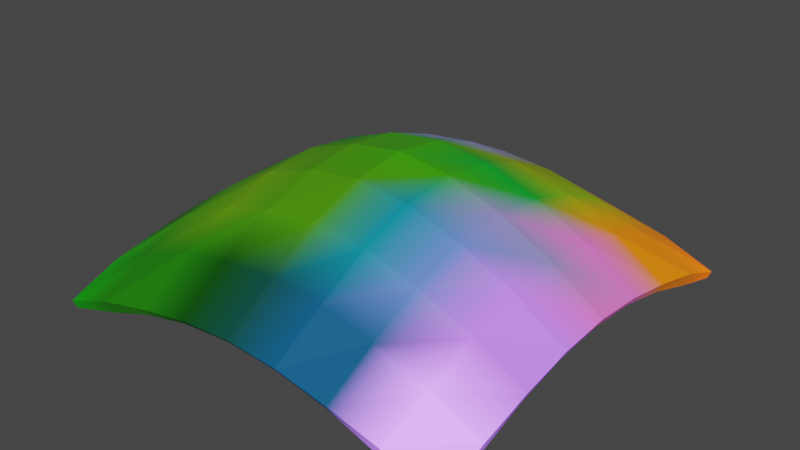 # Source: 2023-06-10_01-mesh-thickness.blend  (saved by Blender 3.5.10; exported with 4.5.12 LTS)
import bpy
from mathutils import Matrix  # noqa: F401  (used for matrix-valued properties, if any)

bpy.ops.wm.read_factory_settings(use_empty=True)
scene = bpy.context.scene
scene.name = 'Scene'

# ---- collections
col_collection = bpy.data.collections.new('Collection'); scene.collection.children.link(col_collection)

# ---- materials (node trees are filled in below, after node groups)
mat_phaenotyp_member = bpy.data.materials.new('<Phaenotyp>member')
mat_phaenotyp_member.use_transparent_shadow = False

# ---- material node trees
mat_phaenotyp_member.use_nodes = True; mat_phaenotyp_member.node_tree.nodes.clear()
_N = mat_phaenotyp_member.node_tree.nodes; _L = mat_phaenotyp_member.node_tree.links
n0 = _N.new('ShaderNodeOutputMaterial'); n0.name = 'Material Output'; n0.location = (470, 251)
n1 = _N.new('ShaderNodeVertexColor'); n1.name = 'Color Attribute'; n1.location = (-263, 139)
n1.layer_name = 'force'
n2 = _N.new('ShaderNodeBsdfPrincipled'); n2.name = 'Principled BSDF'; n2.location = (128, 194)
n2.distribution = 'GGX'
n2.subsurface_method = 'RANDOM_WALK_SKIN'
n2.inputs[3].default_value = 1.45
n2.inputs[27].default_value = (0.0, 0.0, 0.0, 1.0)
n2.inputs[28].default_value = 1.0
_L.new(n2.outputs[0], n0.inputs[0])
_L.new(n1.outputs[0], n2.inputs[0])
n0.is_active_output = True

# ---- world
world_world = bpy.data.worlds.new('World'); scene.world = world_world
world_world.use_nodes = True; world_world.node_tree.nodes.clear()
_N = world_world.node_tree.nodes; _L = world_world.node_tree.links
n0 = _N.new('ShaderNodeOutputWorld'); n0.name = 'World Output'; n0.location = (300, 300)
n1 = _N.new('ShaderNodeBackground'); n1.name = 'Background'; n1.location = (10, 300)
n1.inputs[0].default_value = (0.05088, 0.05088, 0.05088, 1.0)
_L.new(n1.outputs[0], n0.inputs[0])
n0.is_active_output = True
world_world.color = (0.05088, 0.05088, 0.05088)
world_world.use_sun_shadow = False
world_world.sun_shadow_jitter_overblur = 0.0

# ---- meshes
me_plane_001 = bpy.data.meshes.new('Plane.001')
me_plane_001.from_pydata([(-1.0, -1.0, 0.1395), (1.0, -1.0, 0.1395), (-1.0, 1.0, 0.1395), (1.0, 1.0, 0.1395), (-1.0, 0.0, 0.3633), (0.0, -1.0, 0.3633), (1.0, 0.0, 0.3633), (0.0, 1.0, 0.3633), (0.0, 0.0, 0.7565), (-1.0, -0.5, 0.2952), (0.5, -1.0, 0.2952), (1.0, 0.5, 0.2952), (-0.5, 1.0, 0.2952), (-1.0, 0.5, 0.2952), (-0.5, -1.0, 0.2952), (1.0, -0.5, 0.2952), (0.5, 1.0, 0.2952), (0.0, 0.5, 0.6327), (0.0, -0.5, 0.6327), (-0.5, 0.0, 0.6327), (0.5, 0.0, 0.6327), (0.5, -0.5, 0.53), (-0.5, -0.5, 0.53), (-0.5, 0.5, 0.53), (0.5, 0.5, 0.53), (-1.0, -0.75, 0.222), (0.75, -1.0, 0.222), (1.0, 0.75, 0.222), (-0.75, 1.0, 0.222), (-1.0, 0.25, 0.3455), (-0.25, -1.0, 0.3455), (1.0, -0.25, 0.3455), (0.25, 1.0, 0.3455), (0.0, 0.75, 0.5066), (0.0, -0.25, 0.7224), (-0.75, 0.0, 0.5066), (0.25, 0.0, 0.7224), (-1.0, -0.25, 0.3455), (0.25, -1.0, 0.3455), (1.0, 0.25, 0.3455), (-0.25, 1.0, 0.3455), (-1.0, 0.75, 0.222), (-0.75, -1.0, 0.222), (1.0, -0.75, 0.222), (0.75, 1.0, 0.222), (0.0, 0.25, 0.7224), (0.0, -0.75, 0.5066), (-0.25, 0.0, 0.7224), (0.75, 0.0, 0.5066), (0.5, -0.25, 0.6055), (0.5, -0.75, 0.4207), (0.25, -0.5, 0.6055), (0.75, -0.5, 0.4207), (-0.5, -0.25, 0.6055), (-0.5, -0.75, 0.4207), (-0.75, -0.5, 0.4207), (-0.25, -0.5, 0.6055), (-0.5, 0.75, 0.4207), (-0.5, 0.25, 0.6055), (-0.75, 0.5, 0.4207), (-0.25, 0.5, 0.6055), (0.5, 0.75, 0.4207), (0.5, 0.25, 0.6055), (0.25, 0.5, 0.6055), (0.75, 0.5, 0.4207), (0.75, 0.25, 0.484), (0.25, 0.25, 0.6909), (0.25, 0.75, 0.484), (-0.25, 0.25, 0.6909), (-0.75, 0.25, 0.484), (-0.75, 0.75, 0.3281), (-0.25, -0.75, 0.484), (-0.75, -0.75, 0.3281), (-0.75, -0.25, 0.484), (0.75, -0.75, 0.3281), (0.25, -0.75, 0.484), (0.25, -0.25, 0.6909), (0.75, -0.25, 0.484), (-0.25, -0.25, 0.6909), (-0.25, 0.75, 0.484), (0.75, 0.75, 0.3281)], [], [(80, 27, 3, 44), (79, 33, 7, 40), (78, 34, 8, 47), (77, 31, 6, 48), (76, 49, 20, 36), (75, 50, 21, 51), (74, 43, 15, 52), (73, 53, 19, 35), (72, 54, 22, 55), (71, 46, 18, 56), (70, 57, 12, 28), (69, 58, 23, 59), (68, 45, 17, 60), (67, 61, 16, 32), (66, 62, 24, 63), (65, 39, 11, 64), (62, 65, 64, 24), (20, 48, 65, 62), (48, 6, 39, 65), (45, 66, 63, 17), (8, 36, 66, 45), (36, 20, 62, 66), (33, 67, 32, 7), (17, 63, 67, 33), (63, 24, 61, 67), (58, 68, 60, 23), (19, 47, 68, 58), (47, 8, 45, 68), (29, 69, 59, 13), (4, 35, 69, 29), (35, 19, 58, 69), (41, 70, 28, 2), (13, 59, 70, 41), (59, 23, 57, 70), (54, 71, 56, 22), (14, 30, 71, 54), (30, 5, 46, 71), (25, 72, 55, 9), (0, 42, 72, 25), (42, 14, 54, 72), (37, 73, 35, 4), (9, 55, 73, 37), (55, 22, 53, 73), (50, 74, 52, 21), (10, 26, 74, 50), (26, 1, 43, 74), (46, 75, 51, 18), (5, 38, 75, 46), (38, 10, 50, 75), (34, 76, 36, 8), (18, 51, 76, 34), (51, 21, 49, 76), (49, 77, 48, 20), (21, 52, 77, 49), (52, 15, 31, 77), (53, 78, 47, 19), (22, 56, 78, 53), (56, 18, 34, 78), (57, 79, 40, 12), (23, 60, 79, 57), (60, 17, 33, 79), (61, 80, 44, 16), (24, 64, 80, 61), (64, 11, 27, 80)])
_uv = me_plane_001.uv_layers.new(name='UVMap')
_uv.uv.foreach_set('vector', [0.875, 0.875, 1.0, 0.875, 1.0, 1.0, 0.875, 1.0, 0.375, 0.875, 0.5, 0.875, 0.5, 1.0, 0.375, 1.0, 0.375, 0.375, 0.5, 0.375, 0.5, 0.5, 0.375, 0.5, 0.875, 0.375, 1.0, 0.375, 1.0, 0.5, 0.875, 0.5, 0.625, 0.375, 0.75, 0.375, 0.75, 0.5, 0.625, 0.5, 0.625, 0.125, 0.75, 0.125, 0.75, 0.25, 0.625, 0.25, 0.875, 0.125, 1.0, 0.125, 1.0, 0.25, 0.875, 0.25, 0.125, 0.375, 0.25, 0.375, 0.25, 0.5, 0.125, 0.5, 0.125, 0.125, 0.25, 0.125, 0.25, 0.25, 0.125, 0.25, 0.375, 0.125, 0.5, 0.125, 0.5, 0.25, 0.375, 0.25, 0.125, 0.875, 0.25, 0.875, 0.25, 1.0, 0.125, 1.0, 0.125, 0.625, 0.25, 0.625, 0.25, 0.75, 0.125, 0.75, 0.375, 0.625, 0.5, 0.625, 0.5, 0.75, 0.375, 0.75, 0.625, 0.875, 0.75, 0.875, 0.75, 1.0, 0.625, 1.0, 0.625, 0.625, 0.75, 0.625, 0.75, 0.75, 0.625, 0.75, 0.875, 0.625, 1.0, 0.625, 1.0, 0.75, 0.875, 0.75, 0.75, 0.625, 0.875, 0.625, 0.875, 0.75, 0.75, 0.75, 0.75, 0.5, 0.875, 0.5, 0.875, 0.625, 0.75, 0.625, 0.875, 0.5, 1.0, 0.5, 1.0, 0.625, 0.875, 0.625, 0.5, 0.625, 0.625, 0.625, 0.625, 0.75, 0.5, 0.75, 0.5, 0.5, 0.625, 0.5, 0.625, 0.625, 0.5, 0.625, 0.625, 0.5, 0.75, 0.5, 0.75, 0.625, 0.625, 0.625, 0.5, 0.875, 0.625, 0.875, 0.625, 1.0, 0.5, 1.0, 0.5, 0.75, 0.625, 0.75, 0.625, 0.875, 0.5, 0.875, 0.625, 0.75, 0.75, 0.75, 0.75, 0.875, 0.625, 0.875, 0.25, 0.625, 0.375, 0.625, 0.375, 0.75, 0.25, 0.75, 0.25, 0.5, 0.375, 0.5, 0.375, 0.625, 0.25, 0.625, 0.375, 0.5, 0.5, 0.5, 0.5, 0.625, 0.375, 0.625, 0.0, 0.625, 0.125, 0.625, 0.125, 0.75, 0.0, 0.75, 0.0, 0.5, 0.125, 0.5, 0.125, 0.625, 0.0, 0.625, 0.125, 0.5, 0.25, 0.5, 0.25, 0.625, 0.125, 0.625, 0.0, 0.875, 0.125, 0.875, 0.125, 1.0, 0.0, 1.0, 0.0, 0.75, 0.125, 0.75, 0.125, 0.875, 0.0, 0.875, 0.125, 0.75, 0.25, 0.75, 0.25, 0.875, 0.125, 0.875, 0.25, 0.125, 0.375, 0.125, 0.375, 0.25, 0.25, 0.25, 0.25, 0.0, 0.375, 0.0, 0.375, 0.125, 0.25, 0.125, 0.375, 0.0, 0.5, 0.0, 0.5, 0.125, 0.375, 0.125, 0.0, 0.125, 0.125, 0.125, 0.125, 0.25, 0.0, 0.25, 0.0, 0.0, 0.125, 0.0, 0.125, 0.125, 0.0, 0.125, 0.125, 0.0, 0.25, 0.0, 0.25, 0.125, 0.125, 0.125, 0.0, 0.375, 0.125, 0.375, 0.125, 0.5, 0.0, 0.5, 0.0, 0.25, 0.125, 0.25, 0.125, 0.375, 0.0, 0.375, 0.125, 0.25, 0.25, 0.25, 0.25, 0.375, 0.125, 0.375, 0.75, 0.125, 0.875, 0.125, 0.875, 0.25, 0.75, 0.25, 0.75, 0.0, 0.875, 0.0, 0.875, 0.125, 0.75, 0.125, 0.875, 0.0, 1.0, 0.0, 1.0, 0.125, 0.875, 0.125, 0.5, 0.125, 0.625, 0.125, 0.625, 0.25, 0.5, 0.25, 0.5, 0.0, 0.625, 0.0, 0.625, 0.125, 0.5, 0.125, 0.625, 0.0, 0.75, 0.0, 0.75, 0.125, 0.625, 0.125, 0.5, 0.375, 0.625, 0.375, 0.625, 0.5, 0.5, 0.5, 0.5, 0.25, 0.625, 0.25, 0.625, 0.375, 0.5, 0.375, 0.625, 0.25, 0.75, 0.25, 0.75, 0.375, 0.625, 0.375, 0.75, 0.375, 0.875, 0.375, 0.875, 0.5, 0.75, 0.5, 0.75, 0.25, 0.875, 0.25, 0.875, 0.375, 0.75, 0.375, 0.875, 0.25, 1.0, 0.25, 1.0, 0.375, 0.875, 0.375, 0.25, 0.375, 0.375, 0.375, 0.375, 0.5, 0.25, 0.5, 0.25, 0.25, 0.375, 0.25, 0.375, 0.375, 0.25, 0.375, 0.375, 0.25, 0.5, 0.25, 0.5, 0.375, 0.375, 0.375, 0.25, 0.875, 0.375, 0.875, 0.375, 1.0, 0.25, 1.0, 0.25, 0.75, 0.375, 0.75, 0.375, 0.875, 0.25, 0.875, 0.375, 0.75, 0.5, 0.75, 0.5, 0.875, 0.375, 0.875, 0.75, 0.875, 0.875, 0.875, 0.875, 1.0, 0.75, 1.0, 0.75, 0.75, 0.875, 0.75, 0.875, 0.875, 0.75, 0.875, 0.875, 0.75, 1.0, 0.75, 1.0, 0.875, 0.875, 0.875])
_ca = me_plane_001.color_attributes.new('force', 'FLOAT_COLOR', 'POINT')
_ca.data.foreach_set('color', [0.0, 0.4281, 0.0, 1.0, 1.515, 0.5817, 3.537, 1.0, 1.648, 0.6481, 4.016, 1.0, 2.687, 0.362, 0.0, 1.0, 0.0, 0.06763, 0.0, 1.0, 0.0, 0.06807, 0.05449, 1.0, 1.111, 0.2015, 0.8023, 1.0, 1.114, 0.2076, 0.783, 1.0, 0.04354, 0.3871, 0.0, 1.0, 0.0, 0.1156, 0.0, 1.0, 0.0, 0.101, 0.2517, 1.0, 1.377, 0.2989, 0.0, 1.0, 0.772, 0.2259, 1.833, 1.0, 0.0, 0.1005, 0.5385, 1.0, 0.01274, 0.2145, 0.0, 1.0, 0.7627, 0.2595, 1.752, 1.0, 1.388, 0.2758, 0.0, 1.0, 0.3018, 0.2689, 0.7044, 1.0, 0.06962, 0.317, 0.0, 1.0, 0.07, 0.3179, 0.0, 1.0, 0.3037, 0.2606, 0.6507, 1.0, 0.143, 0.2633, 0.8829, 1.0, 0.1304, 0.36, 0.0, 1.0, 0.1546, 0.2839, 1.024, 1.0, 0.2866, 0.5295, 0.0, 1.0, 0.0, 0.4281, 0.0, 1.0, 1.515, 0.5817, 3.537, 1.0, 1.377, 0.2989, 0.0, 1.0, 1.648, 0.6481, 4.016, 1.0, 0.0, 0.06898, 0.05549, 1.0, 0.0, 0.06682, 0.0, 1.0, 0.7627, 0.2595, 1.752, 1.0, 1.114, 0.2076, 0.783, 1.0, 0.3018, 0.2689, 0.7044, 1.0, 0.06962, 0.317, 0.0, 1.0, 0.0, 0.06763, 0.0, 1.0, 0.04354, 0.3871, 0.0, 1.0, 0.0, 0.1156, 0.0, 1.0, 0.0, 0.101, 0.2517, 1.0, 1.111, 0.2015, 0.8023, 1.0, 0.772, 0.2259, 1.833, 1.0, 0.0, 0.1005, 0.5385, 1.0, 0.01274, 0.2145, 0.0, 1.0, 1.515, 0.5817, 3.537, 1.0, 1.388, 0.2758, 0.0, 1.0, 0.04465, 0.3877, 0.0, 1.0, 0.0, 0.06807, 0.05449, 1.0, 0.07, 0.3179, 0.0, 1.0, 0.3037, 0.2606, 0.6507, 1.0, 0.143, 0.2633, 0.8829, 1.0, 0.0, 0.101, 0.2517, 1.0, 0.0, 0.2787, 0.3876, 1.0, 0.7627, 0.2595, 1.752, 1.0, 0.1304, 0.36, 0.0, 1.0, 0.01274, 0.2145, 0.0, 1.0, 0.05471, 0.3123, 0.0, 1.0, 0.06962, 0.317, 0.0, 1.0, 0.1546, 0.2839, 1.024, 1.0, 0.0, 0.1808, 0.06506, 1.0, 0.1213, 0.1534, 1.061, 1.0, 0.3018, 0.2689, 0.7044, 1.0, 0.2866, 0.5295, 0.0, 1.0, 0.0, 0.4046, 0.02576, 1.0, 0.2948, 0.3941, 0.0, 1.0, 1.377, 0.2989, 0.0, 1.0, 1.111, 0.2015, 0.8023, 1.0, 0.0, 0.4046, 0.02576, 1.0, 0.2948, 0.3941, 0.0, 1.0, 0.04465, 0.3877, 0.0, 1.0, 0.0, 0.1808, 0.06506, 1.0, 0.1213, 0.1534, 1.061, 1.0, 0.0, 0.06682, 0.0, 1.0, 0.01274, 0.2145, 0.0, 1.0, 0.05471, 0.3123, 0.0, 1.0, 1.515, 0.5817, 3.537, 1.0, 0.0, 0.101, 0.2517, 1.0, 0.0, 0.2787, 0.3876, 1.0, 0.7627, 0.2595, 1.752, 1.0, 0.06962, 0.317, 0.0, 1.0, 0.3018, 0.2689, 0.7044, 1.0, 1.377, 0.2989, 0.0, 1.0])
me_plane_001.materials.append(mat_phaenotyp_member)
me_plane_001.update()

# ---- objects
ob_plane = bpy.data.objects.new('Plane', me_plane_001)

# ---- transforms, parenting, visibility, modifiers, constraints
ob_plane.location = (0.0, 0.0, 0.0)
_vg = ob_plane.vertex_groups.new(name='thickness')
for _i, _w in zip([0, 1, 2, 3, 4, 5, 6, 7, 8, 9, 10, 11, 12, 13, 14, 15, 16, 17, 18, 19, 20, 21, 22, 23, 24, 25, 26, 27, 28, 29, 30, 31, 32, 33, 34, 35, 36, 37, 38, 39, 40, 41, 42, 43, 44, 45, 46, 47, 48, 49, 50, 51, 52, 53, 54, 55, 56, 57, 58, 59, 60, 61, 62, 63, 64, 65, 66, 67, 68, 69, 70, 71, 72, 73, 74, 75, 76, 77, 78, 79, 80], [0.4281, 0.5817, 0.6481, 0.362, 0.1366, 0.1349, 0.4678, 0.4645, 1.0, 0.3417, 0.2056, 0.4496, 0.4662, 0.1978, 0.3313, 0.5292, 0.4425, 1.0, 0.9956, 0.9967, 1.0, 0.913, 1.0, 0.9142, 1.0, 0.6542, 0.6862, 0.6609, 0.8884, 0.1663, 0.1836, 0.5257, 0.3744, 1.0, 1.0, 0.5255, 1.0, 0.1832, 0.1691, 0.3522, 0.4827, 0.7486, 0.6426, 0.8514, 0.6378, 1.0, 0.5233, 1.0, 1.0, 1.0, 0.5767, 0.9489, 0.9663, 1.0, 1.0, 1.0, 1.0, 0.9035, 0.9477, 0.5422, 1.0, 1.0, 1.0, 1.0, 1.0, 1.0, 1.0, 1.0, 1.0, 0.538, 1.0, 0.6947, 1.0, 0.7036, 1.0, 0.5492, 1.0, 1.0, 1.0, 1.0, 1.0]): _vg.add([_i], _w, 'REPLACE')
_m = ob_plane.modifiers.new('Solidify', 'SOLIDIFY')
_m.thickness = 0.1
_m.offset = 0.0
_m.vertex_group = 'thickness'

# ---- collection membership
col_collection.objects.link(ob_plane)

# ---- scene / render settings (as saved in the file)
scene.frame_start = 1; scene.frame_end = 250; scene.frame_set(1)
scene.render.engine = 'BLENDER_EEVEE_NEXT'
scene.cycles.sampling_pattern = 'TABULATED_SOBOL'
scene.view_settings.view_transform = 'Filmic'
bpy.context.view_layer.update()

# ---- added for rendering (the .blend has no active camera and no usable light): camera, sun
cam_auto = bpy.data.cameras.new('AutoCamera')
cam_auto.lens = 50.0
cam_auto.sensor_width = 36.0
cam_auto.clip_end = 1000.0
ob_auto_camera = bpy.data.objects.new('AutoCamera', cam_auto)
scene.collection.objects.link(ob_auto_camera)
ob_auto_camera.location = (2.73271, -3.27628, 2.64416)
ob_auto_camera.rotation_euler = (1.09748, -7.21219e-08, 0.694738)
scene.camera = ob_auto_camera
light_auto_sun = bpy.data.lights.new('AutoSun', 'SUN')
light_auto_sun.energy = 3.0
light_auto_sun.angle = 0.0523599
ob_auto_sun = bpy.data.objects.new('AutoSun', light_auto_sun)
scene.collection.objects.link(ob_auto_sun)
ob_auto_sun.rotation_euler = (0.872665, 0.174533, 0.523599)
bpy.context.view_layer.update()
